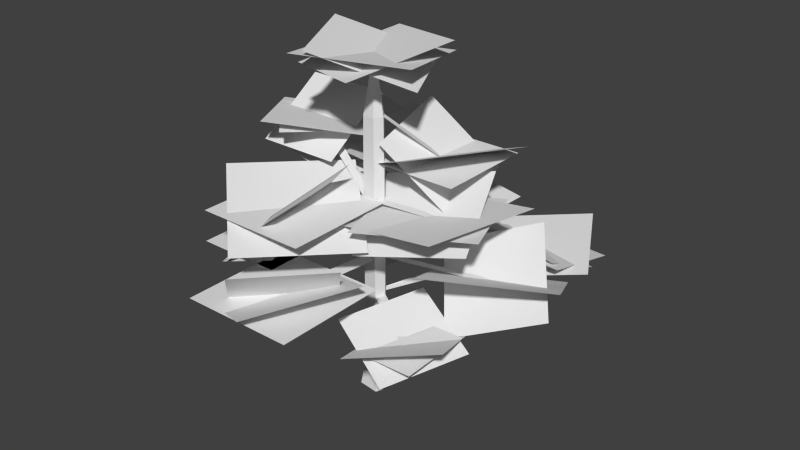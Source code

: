 # Source: arbre.blend  (saved by Blender 2.62.0; exported with 4.5.12 LTS)
import bpy
from mathutils import Matrix  # noqa: F401  (used for matrix-valued properties, if any)

bpy.ops.wm.read_factory_settings(use_empty=True)
scene = bpy.context.scene
scene.name = 'Scene'

# ---- collections
col_collection_1 = bpy.data.collections.new('Collection 1'); scene.collection.children.link(col_collection_1)

# ---- world
world_world = bpy.data.worlds.new('World'); scene.world = world_world
world_world.color = (0.05088, 0.05088, 0.05088)
world_world.use_sun_shadow = False
world_world.sun_shadow_jitter_overblur = 0.0
world_world.cycles.sampling_method = 'MANUAL'
world_world.cycles.sample_map_resolution = 256

# ---- meshes
me_plane = bpy.data.meshes.new('Plane')
me_plane.from_pydata([(0.418, -0.5574, 0.07605), (-0.6557, -0.4171, 0.07605), (-0.4742, 0.1532, 0.07605), (-0.7835, 0.4443, 0.07605), (-0.5151, 0.6763, 0.07605), (-0.141, 0.5713, 0.02319), (0.3694, 0.6823, 0.07605), (0.7329, 0.1758, 0.07605), (0.442, 0.1866, 1.49), (0.1995, 0.5245, 1.49), (-0.1632, 0.4699, 1.437), (-0.3906, 0.5205, 1.49), (-0.5697, 0.3657, 1.49), (-0.3633, 0.1715, 1.49), (-0.4844, -0.209, 1.49), (0.232, -0.3026, 1.49), (0.232, -0.3026, 5.296), (-0.4844, -0.209, 5.296), (-0.3633, 0.1715, 5.296), (-0.5697, 0.3657, 5.296), (-0.3906, 0.5205, 5.296), (-0.1475, 0.4932, 5.296), (0.1995, 0.5245, 5.296), (0.442, 0.1866, 5.296), (0.442, 0.1866, 7.296), (0.1995, 0.5245, 7.296), (-0.1475, 0.4932, 7.296), (-0.3906, 0.5205, 7.296), (-0.5697, 0.3657, 7.296), (-0.3633, 0.1715, 7.296), (-0.4844, -0.209, 7.296), (0.232, -0.3026, 7.296), (0.232, -0.3026, 10.3), (-0.4844, -0.209, 10.3), (-0.3633, 0.1715, 10.3), (-0.5697, 0.3657, 10.3), (-0.3906, 0.5205, 10.3), (-0.1475, 0.4932, 10.3), (0.1995, 0.5245, 10.3), (0.442, 0.1866, 10.3), (0.3977, 0.189, 14.3), (0.1738, 0.501, 14.3), (-0.1466, 0.4721, 14.3), (-0.371, 0.4973, 14.3), (-0.5363, 0.3544, 14.3), (-0.3458, 0.1751, 14.3), (-0.4576, -0.1761, 14.3), (0.2038, -0.2626, 14.3), (-0.1352, 0.2188, 17.3), (-3.233, 3.809, 5.296), (-3.412, 3.654, 5.296), (5.379, 6.33, 6.935), (4.234, 6.179, 7.117), (-1.5, 5.677, 4.586), (-1.976, 1.493, 5.101), (-5.832, 2.134, 6.747), (-5.357, 6.318, 6.233), (-0.6892, 7.594, 5.792), (-0.6892, 3.631, 5.792), (-4.652, 3.631, 5.792), (-4.652, 7.594, 5.792), (-0.9646, 7.581, 7.113), (-0.207, 7.613, 7.113), (-0.7657, 4.601, 7.787), (-3.733, 2.358, 7.787), (-5.154, 4.237, 4.909), (-2.187, 6.48, 4.909), (-0.7198, 9.221, 7.027), (0.5012, 7.238, 5.699), (-0.8412, 5.434, 7.159), (-2.062, 7.417, 8.486), (1.637, 8.995, 6.709), (-2.262, 10.01, 6.855), (-3.248, 6.153, 7.477), (0.6517, 5.134, 7.33), (-3.251, 3.665, 10.33), (-2.319, 4.196, 10.33), (-3.249, 7.025, 12.19), (0.8506, 4.474, 10.65), (-2.131, 0.9657, 8.531), (-6.23, 3.517, 10.07), (-1.888, 7.802, 8.582), (1.416, 2.898, 9.867), (-3.492, 0.1888, 12.14), (-6.796, 5.093, 10.86), (0.6146, 7.916, 9.378), (1.033, 0.7114, 8.706), (-5.687, 0.07483, 11.35), (-6.105, 7.28, 12.02), (-5.261, -2.027, 7.296), (-5.14, -1.647, 7.296), (-0.4193, -5.284, 7.296), (-1.136, -5.191, 7.296), (5.849, 9.736, 7.652), (8.337, 5.243, 7.041), (3.815, 2.832, 6.351), (1.326, 7.325, 6.962), (6.971, 8.138, 5.689), (7.044, 4.173, 7.625), (2.692, 4.43, 8.314), (2.62, 8.395, 6.378), (7.498, 3.932, 7.524), (7.234, 8.818, 6.149), (2.165, 8.636, 6.479), (2.429, 3.75, 7.854), (0.9811, 5.06, 8.822), (0.634, 5.029, 8.822), (2.772, 6.981, 8.816), (2.772, 3.156, 8.816), (-1.053, 3.156, 8.816), (-1.053, 6.981, 8.816), (3.372, 6.937, 8.856), (-0.9967, 7.556, 9.235), (-1.653, 3.2, 8.777), (2.716, 2.581, 8.398), (1.265, 7.388, 8.372), (3.192, 4.746, 9.261), (0.4537, 2.749, 9.261), (-1.473, 5.391, 8.372), (4.191, -2.281, 5.296), (3.981, -2.77, 5.296), (5.475, 1.731, 7.296), (5.717, 1.393, 7.296), (-4.242, 1.414, 12.87), (-4.391, 0.9466, 12.87), (6.511, 4.128, 9.585), (8.977, 1.013, 6.719), (4.743, -0.8021, 5.049), (2.277, 2.314, 7.916), (7.12, 5.63, 6.016), (9.717, 0.5503, 8.619), (4.133, -2.304, 8.619), (1.537, 2.776, 6.016), (2.378, 0.6573, 6.193), (6.239, -0.94, 4.966), (4.436, -4.864, 4.401), (0.5753, -3.266, 5.628), (5.83, -0.9105, 5.627), (5.575, -4.302, 5.276), (2.182, -4.015, 4.967), (2.437, -0.6234, 5.318), (5.313, 0.5208, 5.084), (6.804, -3.599, 6.536), (2.7, -5.446, 5.51), (1.209, -1.326, 4.058), (3.204, 0.4558, 10.3), (2.994, -0.03346, 10.3), (4.242, 3.445, 11.67), (6.1, -1.204, 9.805), (1.099, -2.824, 8.857), (-0.7594, 1.825, 10.72), (6.585, 3.14, 10.65), (5.732, -3.274, 11.1), (-0.5921, -2.519, 9.875), (0.261, 3.895, 9.423), (4.56, 4.059, 10.15), (6.728, -1.233, 10.71), (1.433, -3.438, 10.37), (-0.735, 1.854, 9.812), (-1.449, 1.182, 12.87), (-4.368, -1.594, 12.87), (-7.145, 1.325, 12.87), (-4.226, 4.101, 12.87), (-3.506, 4.562, 12.38), (-0.9516, 0.4692, 12.97), (-5.087, -2.055, 13.37), (-7.642, 2.038, 12.77), (-2.142, 3.044, 14.07), (-2.142, -0.5367, 11.67), (-6.452, -0.5367, 11.67), (-6.452, 3.044, 14.07), (2.73, -3.861, 8.4), (0.2262, -8.894, 8.032), (-4.459, -6.423, 6.112), (-1.955, -1.39, 6.481), (-0.3775, -2.257, 5.44), (1.985, -4.479, 9.073), (-1.351, -8.027, 9.073), (-3.714, -5.805, 5.44), (2.043, -2.235, 7.256), (2.043, -8.049, 7.256), (-3.771, -8.049, 7.256), (-3.771, -2.235, 7.256), (-3.95, 0.7026, 7.949), (-3.046, -3.055, 8.726), (-6.12, -4.242, 6.564), (-7.025, -0.485, 5.786), (-3.366, 0.04738, 8.362), (-3.128, -3.67, 7.501), (-6.704, -3.587, 6.15), (-6.943, 0.1309, 7.012), (-2.797, 0.4681, 7.256), (-2.797, -4.008, 7.256), (-7.273, -4.008, 7.256), (-7.273, 0.4681, 7.256), (1.788, 3.563, 16.79), (3.485, -1.661, 17.63), (-1.801, -3.376, 17.64), (-3.497, 1.849, 16.81), (0.9893, 3.457, 16.55), (3.291, -1.038, 16.44), (-1.002, -3.27, 17.89), (-3.303, 1.225, 18.0), (3.288, 1.423, 18.06), (1.396, -3.272, 17.04), (-3.301, -1.235, 16.38), (-1.409, 3.46, 17.39), (-2.542, -3.049, 10.3), (-1.825, -3.143, 10.3), (-2.136, 1.106, 11.24), (2.023, -2.763, 9.319), (-2.018, -7.19, 9.486), (-6.177, -3.321, 11.41), (-0.2279, -1.375, 12.4), (-0.7201, -5.778, 11.37), (-3.926, -4.708, 8.326), (-3.434, -0.3055, 9.355), (0.7421, -0.2226, 10.36), (0.7421, -5.861, 10.36), (-4.896, -5.861, 10.36), (-4.896, -0.2226, 10.36), (1.838, 2.675, 12.0), (2.062, 2.363, 12.0), (5.729, 3.791, 13.16), (2.902, -1.444, 13.41), (-1.955, 1.07, 11.05), (0.8712, 6.305, 10.81), (3.203, 5.193, 10.99), (3.823, 0.7074, 10.13), (0.5698, -0.3324, 13.23), (-0.04938, 4.153, 14.08), (4.399, 4.943, 12.11), (4.399, -0.08221, 12.11), (-0.626, -0.08221, 12.11), (-0.626, 4.943, 12.11)], [], [(15, 0, 7, 8), (7, 6, 9, 8), (6, 5, 10, 9), (5, 4, 11, 10), (4, 3, 12, 11), (3, 2, 13, 12), (1, 14, 13, 2), (0, 15, 14, 1), (15, 16, 17, 14), (14, 17, 18, 13), (12, 13, 18, 19), (11, 12, 19, 20), (10, 11, 20, 21), (9, 10, 21, 22), (8, 9, 22, 23), (8, 23, 16, 15), (23, 24, 31, 16), (23, 22, 25, 24), (22, 21, 26, 25), (21, 20, 27, 26), (20, 19, 28, 27), (19, 18, 29, 28), (17, 30, 29, 18), (16, 31, 30, 17), (31, 32, 33, 30), (30, 33, 34, 29), (28, 29, 34, 35), (27, 28, 35, 36), (26, 27, 36, 37), (25, 26, 37, 38), (24, 25, 38, 39), (24, 39, 32, 31), (39, 40, 47, 32), (39, 38, 41, 40), (38, 37, 42, 41), (37, 36, 43, 42), (36, 35, 44, 43), (35, 34, 45, 44), (33, 46, 45, 34), (32, 47, 46, 33), (47, 48, 46), (46, 48, 45), (44, 45, 48), (43, 44, 48), (42, 43, 48), (41, 42, 48), (40, 41, 48), (40, 48, 47), (19, 20, 49, 50), (21, 22, 51, 52), (55, 54, 53, 56), (59, 58, 57, 60), (26, 25, 62, 61), (65, 64, 63, 66), (69, 68, 67, 70), (73, 74, 71, 72), (28, 27, 76, 75), (79, 78, 77, 80), (83, 82, 81, 84), (87, 86, 85, 88), (29, 90, 89, 30), (30, 92, 91, 31), (95, 94, 93, 96), (99, 98, 97, 100), (103, 104, 101, 102), (37, 38, 105, 106), (109, 108, 107, 110), (113, 114, 111, 112), (117, 116, 115, 118), (16, 120, 119, 23), (25, 24, 122, 121), (34, 123, 124, 33), (127, 126, 125, 128), (131, 130, 129, 132), (135, 134, 133, 136), (139, 138, 137, 140), (143, 142, 141, 144), (32, 146, 145, 39), (149, 148, 147, 150), (153, 152, 151, 154), (157, 156, 155, 158), (161, 160, 159, 162), (165, 164, 163, 166), (169, 168, 167, 170), (173, 172, 171, 174), (177, 176, 175, 178), (181, 180, 179, 182), (185, 184, 183, 186), (189, 188, 187, 190), (193, 192, 191, 194), (197, 196, 195, 198), (201, 200, 199, 202), (205, 204, 203, 206), (33, 207, 208, 32), (211, 210, 209, 212), (215, 214, 213, 216), (219, 218, 217, 220), (41, 40, 222, 221), (225, 224, 223, 226), (229, 228, 227, 230), (233, 232, 231, 234)])
_k = {(32, 33): 0.32549, (33, 34): 0.32549, (34, 35): 0.32549, (35, 36): 0.32549, (36, 37): 0.32549, (37, 38): 0.32549, (38, 39): 0.32549, (32, 39): 0.32549, (40, 47): 0.52941, (41, 42): 0.52941, (42, 43): 0.52941, (43, 44): 0.52941, (44, 45): 0.52941, (45, 46): 0.52941, (46, 47): 0.52941}
me_plane.attributes.new('crease_edge', 'FLOAT', 'EDGE').data.foreach_set('value', [_k.get((min(e.vertices), max(e.vertices)), 0.0) for e in me_plane.edges])
_uv = me_plane.uv_layers.new(name='UVMap')
_uv.uv.foreach_set('vector', [0.1792, 0.8935, 0.1643, 0.8463, 0.191, 0.841, 0.1971, 0.8899, 0.191, 0.841, 0.2123, 0.841, 0.2113, 0.8899, 0.1971, 0.8899, 0.2123, 0.841, 0.2302, 0.8421, 0.224, 0.8901, 0.2113, 0.8899, 0.2302, 0.8421, 0.2432, 0.8455, 0.2316, 0.8929, 0.224, 0.8901, 0.2432, 0.8455, 0.2549, 0.8484, 0.2395, 0.8949, 0.2316, 0.8929, 0.2549, 0.8484, 0.2679, 0.855, 0.2481, 0.8992, 0.2395, 0.8949, 0.2869, 0.8627, 0.2608, 0.9044, 0.2481, 0.8992, 0.2679, 0.855, 0.1643, 0.8463, 0.1792, 0.8935, 0.1571, 0.9044, 0.1311, 0.8626, 0.02944, 0.8034, 0.0315, 0.9166, 0.007646, 0.9169, 0.007884, 0.8034, 0.1296, 0.8036, 0.1301, 0.9109, 0.1151, 0.9108, 0.1157, 0.8035, 0.1018, 0.804, 0.1157, 0.8035, 0.1151, 0.9108, 0.1025, 0.9111, 0.08795, 0.8045, 0.1018, 0.804, 0.1025, 0.9111, 0.09059, 0.9117, 0.07384, 0.801, 0.08795, 0.8045, 0.09059, 0.9117, 0.07867, 0.9123, 0.05979, 0.8033, 0.07384, 0.801, 0.07867, 0.9123, 0.06451, 0.9138, 0.04518, 0.8034, 0.05979, 0.8033, 0.06451, 0.9138, 0.04914, 0.9154, 0.04518, 0.8034, 0.04914, 0.9154, 0.0315, 0.9166, 0.02944, 0.8034, 0.04914, 0.9154, 0.05274, 0.9929, 0.03259, 0.9926, 0.0315, 0.9166, 0.04914, 0.9154, 0.06451, 0.9138, 0.06912, 0.9931, 0.05274, 0.9929, 0.06451, 0.9138, 0.07867, 0.9123, 0.08312, 0.9931, 0.06912, 0.9931, 0.07867, 0.9123, 0.09059, 0.9117, 0.09367, 0.9929, 0.08312, 0.9931, 0.09059, 0.9117, 0.1025, 0.9111, 0.1044, 0.9927, 0.09367, 0.9929, 0.1025, 0.9111, 0.1151, 0.9108, 0.1159, 0.9924, 0.1044, 0.9927, 0.1301, 0.9109, 0.1321, 0.992, 0.1159, 0.9924, 0.1151, 0.9108, 0.0315, 0.9166, 0.03259, 0.9926, 0.005762, 0.992, 0.007646, 0.9169, 0.03172, 0.6983, 0.03172, 0.8015, 0.006879, 0.8015, 0.006879, 0.6983, 0.1321, 0.6966, 0.1321, 0.7997, 0.1184, 0.7997, 0.1184, 0.6966, 0.1049, 0.697, 0.1184, 0.6966, 0.1184, 0.7997, 0.1049, 0.8002, 0.09138, 0.6976, 0.1049, 0.697, 0.1049, 0.8002, 0.09138, 0.8007, 0.07788, 0.6981, 0.09138, 0.6976, 0.09138, 0.8007, 0.07788, 0.8013, 0.06432, 0.6983, 0.07788, 0.6981, 0.07788, 0.8013, 0.06432, 0.8015, 0.05002, 0.6983, 0.06432, 0.6983, 0.06432, 0.8015, 0.05002, 0.8015, 0.05002, 0.6983, 0.05002, 0.8015, 0.03172, 0.8015, 0.03172, 0.6983, 0.04752, 0.5582, 0.04702, 0.6957, 0.02893, 0.6956, 0.02922, 0.558, 0.04752, 0.5582, 0.06553, 0.5589, 0.06504, 0.6964, 0.04702, 0.6957, 0.06553, 0.5589, 0.08349, 0.5598, 0.08299, 0.6974, 0.06504, 0.6964, 0.08349, 0.5598, 0.1015, 0.5589, 0.101, 0.6965, 0.08299, 0.6974, 0.1015, 0.5589, 0.1195, 0.558, 0.119, 0.6956, 0.101, 0.6965, 0.1195, 0.558, 0.1374, 0.5593, 0.1369, 0.6968, 0.119, 0.6956, 0.1554, 0.5587, 0.1549, 0.6963, 0.1369, 0.6968, 0.1374, 0.5593, 0.02922, 0.558, 0.02893, 0.6956, 0.006001, 0.6957, 0.004379, 0.5582, 0.1669, 0.9025, 0.2067, 0.9998, 0.147, 0.9139, 0.262, 0.9113, 0.2067, 0.9998, 0.2495, 0.906, 0.2371, 0.9005, 0.2495, 0.906, 0.2067, 0.9998, 0.2238, 0.8974, 0.2371, 0.9005, 0.2067, 0.9998, 0.2103, 0.8964, 0.2238, 0.8974, 0.2067, 0.9998, 0.1967, 0.8962, 0.2103, 0.8964, 0.2067, 0.9998, 0.1831, 0.8978, 0.1967, 0.8962, 0.2067, 0.9998, 0.1831, 0.8978, 0.2067, 0.9998, 0.1669, 0.9025, 0.6549, 0.9364, 0.6539, 0.9169, 0.8033, 0.9169, 0.8044, 0.9364, 0.2959, 0.9077, 0.3045, 0.8762, 0.5694, 0.8683, 0.5426, 0.9003, 0.8643, 0.1443, 0.8643, 0.01438, 0.9942, 0.01438, 0.9942, 0.1443, 0.9935, 0.1444, 0.8661, 0.1444, 0.8661, 0.01708, 0.9935, 0.01708, 0.3808, 0.9125, 0.3792, 0.9445, 0.6235, 0.9445, 0.6261, 0.9125, 0.8662, 0.01634, 0.9938, 0.01634, 0.9938, 0.1439, 0.8662, 0.1439, 0.8353, 0.323, 0.8353, 0.1872, 0.971, 0.1872, 0.971, 0.323, 0.9719, 0.3229, 0.8359, 0.3229, 0.8359, 0.187, 0.9719, 0.187, 0.6753, 0.9589, 0.6758, 0.9811, 0.8397, 0.9933, 0.8444, 0.9589, 0.6359, 0.4181, 0.6359, 0.569, 0.485, 0.569, 0.485, 0.4181, 0.4864, 0.4193, 0.6349, 0.4193, 0.6349, 0.5678, 0.4864, 0.5678, 0.4877, 0.5697, 0.4877, 0.419, 0.6384, 0.419, 0.6384, 0.5697, 0.8056, 0.8628, 0.6387, 0.8628, 0.6222, 0.842, 0.7891, 0.842, 0.6593, 0.9907, 0.4866, 0.9907, 0.4866, 0.9658, 0.6593, 0.9658, 0.5805, 0.006302, 0.7583, 0.006302, 0.7583, 0.1841, 0.5805, 0.1841, 0.5836, 0.01263, 0.7565, 0.01263, 0.7565, 0.1855, 0.5836, 0.1855, 0.5837, 0.01023, 0.7581, 0.01023, 0.7581, 0.1846, 0.5837, 0.1846, 0.8305, 0.8592, 0.8343, 0.8387, 0.9942, 0.8387, 0.9904, 0.8592, 0.5385, 0.1532, 0.3912, 0.1532, 0.3912, 0.005916, 0.5385, 0.005916, 0.5428, 0.1567, 0.391, 0.1567, 0.391, 0.004846, 0.5428, 0.004846, 0.5408, 0.00541, 0.5408, 0.154, 0.3922, 0.154, 0.3922, 0.00541, 0.8256, 0.9072, 0.9799, 0.9072, 0.9765, 0.9271, 0.8222, 0.9271, 0.2827, 0.9689, 0.2923, 0.9918, 0.4733, 0.9918, 0.4637, 0.9689, 0.8885, 0.8952, 0.7264, 0.8952, 0.7256, 0.874, 0.8877, 0.874, 0.01545, 0.1795, 0.1523, 0.1795, 0.1523, 0.3164, 0.01545, 0.3164, 0.1519, 0.1805, 0.1519, 0.3171, 0.01535, 0.3171, 0.01535, 0.1805, 0.1664, 0.005869, 0.1664, 0.1601, 0.01215, 0.1601, 0.01215, 0.005869, 0.01096, 0.01044, 0.1607, 0.01044, 0.1607, 0.1602, 0.01096, 0.1602, 0.01063, 0.005918, 0.169, 0.005918, 0.169, 0.1643, 0.01063, 0.1643, 0.264, 0.9317, 0.3594, 0.9317, 0.3682, 0.9477, 0.2728, 0.9477, 0.2664, 0.6377, 0.4037, 0.6377, 0.4037, 0.775, 0.2664, 0.775, 0.2661, 0.6358, 0.4064, 0.6358, 0.4064, 0.7761, 0.2661, 0.7761, 0.2655, 0.6359, 0.4076, 0.6359, 0.4076, 0.7779, 0.2655, 0.7779, 0.7561, 0.5864, 0.7561, 0.4207, 0.9217, 0.4207, 0.9217, 0.5864, 0.9233, 0.4217, 0.9233, 0.5888, 0.7562, 0.5888, 0.7562, 0.4217, 0.7567, 0.4245, 0.922, 0.4245, 0.922, 0.5898, 0.7567, 0.5898, 0.5024, 0.6459, 0.6437, 0.6459, 0.6437, 0.7873, 0.5024, 0.7873, 0.5027, 0.7876, 0.5027, 0.6473, 0.643, 0.6473, 0.643, 0.7876, 0.6467, 0.7881, 0.5027, 0.7881, 0.5027, 0.6441, 0.6467, 0.6441, 0.2025, 0.005065, 0.3528, 0.005065, 0.3528, 0.1554, 0.2025, 0.1554, 0.2018, 0.007412, 0.3516, 0.007412, 0.3516, 0.1572, 0.2018, 0.1572, 0.3567, 0.1563, 0.2028, 0.1563, 0.2028, 0.00242, 0.3567, 0.00242, 0.8126, 0.6467, 0.93, 0.6467, 0.93, 0.764, 0.8126, 0.764, 0.8115, 0.6449, 0.9308, 0.6449, 0.9308, 0.7642, 0.8115, 0.7642, 0.8109, 0.6451, 0.9309, 0.6451, 0.9309, 0.7651, 0.8109, 0.7651, 0.9716, 0.9918, 0.8511, 0.9918, 0.8629, 0.97, 0.9835, 0.97, 0.2413, 0.394, 0.3971, 0.394, 0.3971, 0.5498, 0.2413, 0.5498, 0.3946, 0.5481, 0.24, 0.5481, 0.24, 0.3935, 0.3946, 0.3935, 0.3927, 0.5495, 0.2387, 0.5495, 0.2387, 0.3956, 0.3927, 0.3956, 0.6939, 0.8823, 0.6972, 0.8967, 0.5851, 0.8967, 0.5819, 0.8823, 0.1492, 0.4648, 0.02117, 0.4648, 0.02117, 0.3368, 0.1492, 0.3368, 0.02058, 0.3352, 0.1509, 0.3352, 0.1509, 0.4655, 0.02058, 0.4655, 0.146, 0.4649, 0.0195, 0.4649, 0.0195, 0.3384, 0.146, 0.3384])
me_plane.use_remesh_preserve_volume = False
me_plane.use_remesh_preserve_attributes = False
me_plane.use_mirror_vertex_groups = False
me_plane.update()

# ---- objects
ob_plane = bpy.data.objects.new('Plane', me_plane)

# ---- transforms, parenting, visibility, modifiers, constraints
ob_plane.location = (0.0, 0.0, 0.0)
ob_plane.lineart.crease_threshold = 0.0

# ---- collection membership
col_collection_1.objects.link(ob_plane)

# ---- scene / render settings (as saved in the file)
scene.frame_start = 1; scene.frame_end = 250; scene.frame_set(0)
scene.render.engine = 'BLENDER_EEVEE_NEXT'
scene.render.image_settings.color_mode = 'RGB'
scene.render.image_settings.compression = 90
scene.render.resolution_percentage = 50
scene.render.dither_intensity = 0.0
scene.render.bake_margin = 2
scene.render.bake_bias = 0.0
scene.cycles.use_denoising = False
scene.cycles.samples = 10
scene.cycles.sampling_pattern = 'TABULATED_SOBOL'
scene.cycles.light_sampling_threshold = 0.0
scene.cycles.use_adaptive_sampling = False
scene.cycles.use_light_tree = False
scene.cycles.blur_glossy = 0.0
scene.cycles.volume_bounces = 1
scene.cycles.pixel_filter_type = 'GAUSSIAN'
scene.cycles.sample_clamp_indirect = 0.0
scene.view_settings.view_transform = 'Standard'
bpy.context.view_layer.update()

# ---- added for rendering (the .blend has no active camera and no usable light): camera, sun
cam_auto = bpy.data.cameras.new('AutoCamera')
cam_auto.lens = 50.0
cam_auto.sensor_width = 36.0
cam_auto.clip_end = 1000.0
ob_auto_camera = bpy.data.objects.new('AutoCamera', cam_auto)
scene.collection.objects.link(ob_auto_camera)
ob_auto_camera.location = (30.0632, -34.2709, 32.2617)
ob_auto_camera.rotation_euler = (1.09748, -7.21219e-08, 0.694738)
scene.camera = ob_auto_camera
light_auto_sun = bpy.data.lights.new('AutoSun', 'SUN')
light_auto_sun.energy = 3.0
light_auto_sun.angle = 0.0523599
ob_auto_sun = bpy.data.objects.new('AutoSun', light_auto_sun)
scene.collection.objects.link(ob_auto_sun)
ob_auto_sun.rotation_euler = (0.872665, 0.174533, 0.523599)
bpy.context.view_layer.update()
